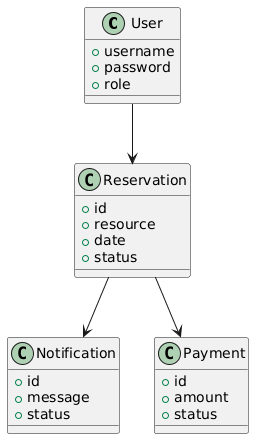

The diagram above was rendered by PlantUML. Its source (embedded in the PNG):
@startuml
class User {
  +username
  +password
  +role
}
class Reservation {
  +id
  +resource
  +date
  +status
}
class Notification {
  +id
  +message
  +status
}
class Payment {
  +id
  +amount
  +status
}
User --> Reservation
Reservation --> Notification
Reservation --> Payment
@enduml